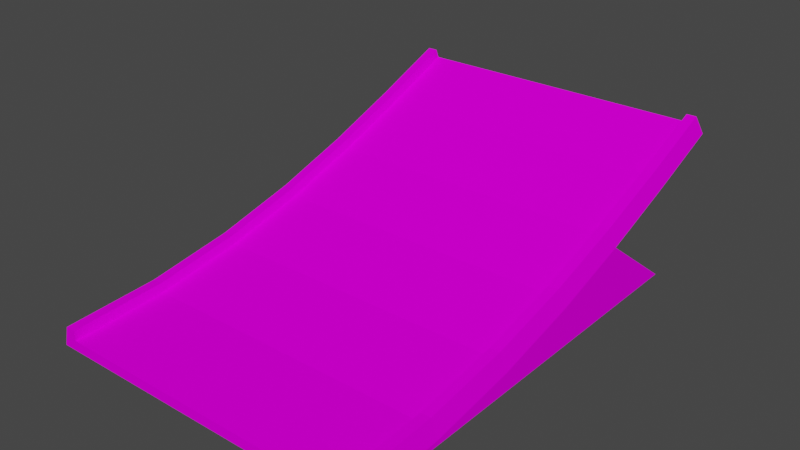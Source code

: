 # Source: jump5_land.blend  (saved by Blender 3.3.6; exported with 4.5.12 LTS)
import bpy
from mathutils import Matrix  # noqa: F401  (used for matrix-valued properties, if any)

bpy.ops.wm.read_factory_settings(use_empty=True)
scene = bpy.context.scene
scene.name = 'Scene'

# ---- collections
col_collection = bpy.data.collections.new('Collection'); scene.collection.children.link(col_collection)

# ---- images (referenced by path relative to the original .blend; pixels are not part of the script)
import os
ASSET_DIR = os.environ.get("B2B_ASSET_DIR", "")  # directory of the original .blend (textures are referenced by path, not embedded)
HERE = os.path.dirname(os.path.abspath(__file__))  # packed textures are extracted next to this script under _unpacked/

def load_image(name, relpath, width, height, colorspace="sRGB"):
    """Load a texture the original file referenced (path relative to the .blend, or extracted next to this script)."""
    p = next((c for c in (os.path.join(HERE, relpath), os.path.join(ASSET_DIR, relpath)) if relpath and os.path.exists(c)), "")
    if p:
        img = bpy.data.images.load(p, check_existing=True)
        img.name = name
    else:  # same state as the original file: an image datablock whose file is absent (Cycles renders it pink)
        img = bpy.data.images.new(name, width, height)
        img.source = "FILE"
        img.filepath = "//" + (relpath or name)
    img.colorspace_settings.name = colorspace
    return img
img_trackset00_trk_sidewall_grass_jpg_015 = load_image('trackset00_trk_sidewall_grass.jpg.015', 'trackset00_trk_sidewall_grass.jpg', 1024, 1024, 'sRGB')
img_trackset00_trk_c1_straight_jpg_013 = load_image('trackset00_trk_c1_straight.jpg.013', 'trackset00_trk_c1_straight.jpg', 1024, 1024, 'sRGB')
img_trackset00_trk_startline_jpg_012 = load_image('trackset00_trk_startline.jpg.012', 'trackset00_trk_startline.jpg', 1024, 1024, 'sRGB')
img_trackset00_trk_c2_hill_jpg_009 = load_image('trackset00_trk_c2_hill.jpg.009', 'trackset00_trk_c2_hill.jpg', 1024, 1024, 'sRGB')
img_trackset00_trk_c2_inout_jpg_009 = load_image('trackset00_trk_c2_inout.jpg.009', 'trackset00_trk_c2_inout.jpg', 1024, 1024, 'sRGB')

# ---- materials (node trees are filled in below, after node groups)
mat_trackset00_trk_sidewall_grass = bpy.data.materials.new('trackset00_trk_sidewall_grass')
mat_trackset00_trk_sidewall_grass.alpha_threshold = 0.0
mat_trackset00_trk_sidewall_grass.use_transparent_shadow = False
mat_trackset00_trk_sidewall_grass.diffuse_color = (1.0, 1.0, 1.0, 1.0)
mat_trackset00_trk_sidewall_grass.roughness = 0.5
mat_trackset00_trk_c1_straight = bpy.data.materials.new('trackset00_trk_c1_straight')
mat_trackset00_trk_c1_straight.alpha_threshold = 0.0
mat_trackset00_trk_c1_straight.use_transparent_shadow = False
mat_trackset00_trk_c1_straight.diffuse_color = (1.0, 1.0, 1.0, 1.0)
mat_trackset00_trk_c1_straight.roughness = 0.5
mat_trackset00_trk_startline = bpy.data.materials.new('trackset00_trk_startline')
mat_trackset00_trk_startline.alpha_threshold = 0.0
mat_trackset00_trk_startline.use_transparent_shadow = False
mat_trackset00_trk_startline.diffuse_color = (1.0, 1.0, 1.0, 1.0)
mat_trackset00_trk_startline.roughness = 0.5
mat_trackset00_trk_c2_hill = bpy.data.materials.new('trackset00_trk_c2_hill')
mat_trackset00_trk_c2_hill.alpha_threshold = 0.0
mat_trackset00_trk_c2_hill.use_transparent_shadow = False
mat_trackset00_trk_c2_hill.diffuse_color = (1.0, 1.0, 1.0, 1.0)
mat_trackset00_trk_c2_hill.roughness = 0.5
mat_trackset00_trk_c2_inout = bpy.data.materials.new('trackset00_trk_c2_inout')
mat_trackset00_trk_c2_inout.alpha_threshold = 0.0
mat_trackset00_trk_c2_inout.use_transparent_shadow = False
mat_trackset00_trk_c2_inout.diffuse_color = (1.0, 1.0, 1.0, 1.0)
mat_trackset00_trk_c2_inout.roughness = 0.5

# ---- material node trees
mat_trackset00_trk_sidewall_grass.use_nodes = True; mat_trackset00_trk_sidewall_grass.node_tree.nodes.clear()
_N = mat_trackset00_trk_sidewall_grass.node_tree.nodes; _L = mat_trackset00_trk_sidewall_grass.node_tree.links
n0 = _N.new('ShaderNodeBsdfDiffuse'); n0.name = 'Diffuse BSDF'; n0.location = (0, 0)
n1 = _N.new('ShaderNodeTexImage'); n1.name = 'Image Texture'; n1.location = (0, 0)
n1.image = img_trackset00_trk_sidewall_grass_jpg_015
n2 = _N.new('ShaderNodeOutputMaterial'); n2.name = 'Material Output'; n2.location = (0, 0)
_L.new(n0.outputs[0], n2.inputs[0])
_L.new(n1.outputs[0], n0.inputs[0])
n2.is_active_output = True
mat_trackset00_trk_c1_straight.use_nodes = True; mat_trackset00_trk_c1_straight.node_tree.nodes.clear()
_N = mat_trackset00_trk_c1_straight.node_tree.nodes; _L = mat_trackset00_trk_c1_straight.node_tree.links
n0 = _N.new('ShaderNodeBsdfDiffuse'); n0.name = 'Diffuse BSDF'; n0.location = (0, 0)
n1 = _N.new('ShaderNodeTexImage'); n1.name = 'Image Texture'; n1.location = (0, 0)
n1.image = img_trackset00_trk_c1_straight_jpg_013
n2 = _N.new('ShaderNodeOutputMaterial'); n2.name = 'Material Output'; n2.location = (0, 0)
_L.new(n0.outputs[0], n2.inputs[0])
_L.new(n1.outputs[0], n0.inputs[0])
n2.is_active_output = True
mat_trackset00_trk_startline.use_nodes = True; mat_trackset00_trk_startline.node_tree.nodes.clear()
_N = mat_trackset00_trk_startline.node_tree.nodes; _L = mat_trackset00_trk_startline.node_tree.links
n0 = _N.new('ShaderNodeBsdfDiffuse'); n0.name = 'Diffuse BSDF'; n0.location = (0, 0)
n1 = _N.new('ShaderNodeTexImage'); n1.name = 'Image Texture'; n1.location = (0, 0)
n1.image = img_trackset00_trk_startline_jpg_012
n2 = _N.new('ShaderNodeOutputMaterial'); n2.name = 'Material Output'; n2.location = (0, 0)
_L.new(n0.outputs[0], n2.inputs[0])
_L.new(n1.outputs[0], n0.inputs[0])
n2.is_active_output = True
mat_trackset00_trk_c2_hill.use_nodes = True; mat_trackset00_trk_c2_hill.node_tree.nodes.clear()
_N = mat_trackset00_trk_c2_hill.node_tree.nodes; _L = mat_trackset00_trk_c2_hill.node_tree.links
n0 = _N.new('ShaderNodeBsdfDiffuse'); n0.name = 'Diffuse BSDF'; n0.location = (0, 0)
n1 = _N.new('ShaderNodeTexImage'); n1.name = 'Image Texture'; n1.location = (0, 0)
n1.image = img_trackset00_trk_c2_hill_jpg_009
n2 = _N.new('ShaderNodeOutputMaterial'); n2.name = 'Material Output'; n2.location = (0, 0)
_L.new(n0.outputs[0], n2.inputs[0])
_L.new(n1.outputs[0], n0.inputs[0])
n2.is_active_output = True
mat_trackset00_trk_c2_inout.use_nodes = True; mat_trackset00_trk_c2_inout.node_tree.nodes.clear()
_N = mat_trackset00_trk_c2_inout.node_tree.nodes; _L = mat_trackset00_trk_c2_inout.node_tree.links
n0 = _N.new('ShaderNodeBsdfDiffuse'); n0.name = 'Diffuse BSDF'; n0.location = (0, 0)
n1 = _N.new('ShaderNodeTexImage'); n1.name = 'Image Texture'; n1.location = (0, 0)
n1.image = img_trackset00_trk_c2_inout_jpg_009
n2 = _N.new('ShaderNodeOutputMaterial'); n2.name = 'Material Output'; n2.location = (0, 0)
_L.new(n0.outputs[0], n2.inputs[0])
_L.new(n1.outputs[0], n0.inputs[0])
n2.is_active_output = True

# ---- world
world_world = bpy.data.worlds.new('World'); scene.world = world_world
world_world.use_nodes = True; world_world.node_tree.nodes.clear()
_N = world_world.node_tree.nodes; _L = world_world.node_tree.links
n0 = _N.new('ShaderNodeOutputWorld'); n0.name = 'World Output'; n0.location = (300, 300)
n1 = _N.new('ShaderNodeBackground'); n1.name = 'Background'; n1.location = (10, 300)
n1.inputs[0].default_value = (0.05088, 0.05088, 0.05088, 1.0)
_L.new(n1.outputs[0], n0.inputs[0])
n0.is_active_output = True
world_world.color = (0.05088, 0.05088, 0.05088)
world_world.use_sun_shadow = False
world_world.sun_shadow_jitter_overblur = 0.0

# ---- meshes
me_track17_pmd0_mesh_029 = bpy.data.meshes.new('TRACK17.PMD0.mesh.029')
me_track17_pmd0_mesh_029.from_pydata([(16.5, -29.99, 0.0), (16.0, -29.99, 2.0), (15.0, -29.99, 2.0), (15.0, -29.99, 1.0), (-16.0, -29.99, 2.0), (-16.5, -29.99, 0.0), (-15.0, -29.99, 1.0), (-15.0, -29.99, 2.0), (15.0, -20.48, 1.477), (15.0, -11.65, 2.814), (15.0, -11.84, 3.796), (15.0, -20.58, 2.472), (15.0, -3.371, 4.841), (15.0, -3.638, 5.805), (15.0, 4.512, 7.388), (15.0, 4.187, 8.334), (15.0, 12.14, 10.28), (15.0, 11.77, 11.21), (15.0, 19.65, 13.36), (15.0, 19.27, 14.28), (16.0, -20.58, 2.472), (16.5, -20.38, 0.4894), (16.0, -11.84, 3.796), (16.5, -11.47, 1.843), (16.0, -3.638, 5.805), (16.5, -3.106, 3.887), (16.0, 4.187, 8.334), (16.5, 4.839, 6.449), (16.0, 11.77, 11.21), (16.5, 12.51, 9.357), (16.0, 19.27, 14.28), (16.5, 20.04, 12.44), (-15.0, -20.58, 2.472), (-15.0, -11.84, 3.796), (-15.0, -11.65, 2.814), (-15.0, -20.48, 1.477), (-15.0, -3.638, 5.805), (-15.0, -3.371, 4.841), (-15.0, 4.187, 8.334), (-15.0, 4.512, 7.388), (-15.0, 11.77, 11.21), (-15.0, 12.14, 10.28), (-15.0, 19.27, 14.28), (-15.0, 19.65, 13.36), (-16.5, -20.38, 0.4894), (-16.0, -20.58, 2.472), (-16.5, -11.47, 1.843), (-16.0, -11.84, 3.796), (-16.5, -3.106, 3.887), (-16.0, -3.638, 5.805), (-16.5, 4.839, 6.449), (-16.0, 4.187, 8.334), (-16.5, 12.51, 9.357), (-16.0, 11.77, 11.21), (-16.5, 20.04, 12.44), (-16.0, 19.27, 14.28), (-16.5, -3.106, 0.0), (-16.5, 13.48, 0.0), (-16.5, -11.47, 0.0), (-16.5, -20.38, 0.0), (16.5, 13.48, 0.0), (16.5, -3.106, 0.0), (16.5, -11.47, 0.0), (16.5, -20.38, 0.0), (-16.0, -29.99, 2.0), (-16.5, -29.99, 0.0), (-15.0, -29.99, 1.0), (-15.0, -29.99, 2.0), (16.5, -29.99, 0.0), (16.0, -29.99, 2.0), (15.0, -29.99, 2.0), (15.0, -29.99, 1.0)], [], [(8, 11, 10, 9), (9, 10, 13, 12), (12, 13, 15, 14), (14, 15, 17, 16), (16, 17, 19, 18), (1, 0, 21, 20), (20, 21, 23, 22), (22, 23, 25, 24), (24, 25, 27, 26), (26, 27, 29, 28), (28, 29, 31, 30), (2, 1, 20, 11), (11, 20, 22, 10), (10, 22, 24, 13), (13, 24, 26, 15), (15, 26, 28, 17), (17, 28, 30, 19), (3, 2, 11, 8), (32, 35, 34, 33), (33, 34, 37, 36), (36, 37, 39, 38), (38, 39, 41, 40), (40, 41, 43, 42), (5, 4, 45, 44), (44, 45, 47, 46), (46, 47, 49, 48), (48, 49, 51, 50), (50, 51, 53, 52), (52, 53, 55, 54), (4, 7, 32, 45), (45, 32, 33, 47), (47, 33, 36, 49), (49, 36, 38, 51), (51, 38, 40, 53), (53, 40, 42, 55), (7, 6, 35, 32), (27, 50, 52, 29), (29, 52, 54, 31), (30, 31, 18, 19), (54, 55, 42, 43), (50, 57, 56, 48), (56, 58, 46, 48), (58, 59, 44, 46), (59, 5, 44), (60, 27, 25, 61), (62, 61, 25, 23), (63, 62, 23, 21), (0, 63, 21), (60, 57, 50, 27), (31, 54, 43, 18), (34, 9, 12, 37), (37, 12, 14, 39), (39, 14, 16, 41), (41, 16, 18, 43), (35, 8, 9, 34), (6, 3, 8, 35), (71, 68, 69, 70), (65, 66, 67, 64), (65, 68, 71, 66)])
me_track17_pmd0_mesh_029.polygons.foreach_set('material_index', [0, 0, 0, 0, 0, 0, 0, 0, 0, 0, 0, 0, 0, 0, 0, 0, 0, 0, 0, 0, 0, 0, 0, 0, 0, 0, 0, 0, 0, 0, 0, 0, 0, 0, 0, 0, 1, 1, 2, 2, 2, 2, 2, 2, 2, 2, 2, 2, 2, 2, 3, 3, 3, 3, 3, 4, 2, 2, 2])
_uv = me_track17_pmd0_mesh_029.uv_layers.new(name='UVMap')
_uv.uv.foreach_set('vector', [0.0, 0.5, 0.25, 0.5, 0.25, 0.0, 0.0, 0.0, 0.0, 1.0, 0.25, 1.0, 0.25, 0.5, 0.0, 0.5, 0.0, 0.5, 0.25, 0.5, 0.25, 0.0, 0.0, 0.0, 0.0, 1.0, 0.25, 1.0, 0.25, 0.5, 0.0, 0.5, 0.0, 0.5, 0.25, 0.5, 0.25, 0.0, 0.0, 0.0, 0.5, 1.0, 0.75, 1.0, 0.75, 0.5, 0.5, 0.5, 0.5, 0.5, 0.75, 0.5, 0.75, 0.0, 0.5, 0.0, 0.5, 1.0, 0.75, 1.0, 0.75, 0.5, 0.5, 0.5, 0.5, 0.5, 0.75, 0.5, 0.75, 0.0, 0.5, 0.0, 0.5, 1.0, 0.75, 1.0, 0.75, 0.5, 0.5, 0.5, 0.5, 0.5, 0.75, 0.5, 0.75, 0.0, 0.5, 0.0, 0.25, 1.0, 0.5, 1.0, 0.5, 0.5, 0.25, 0.5, 0.25, 0.5, 0.5, 0.5, 0.5, 0.0, 0.25, 0.0, 0.25, 1.0, 0.5, 1.0, 0.5, 0.5, 0.25, 0.5, 0.25, 0.5, 0.5, 0.5, 0.5, 0.0, 0.25, 0.0, 0.25, 1.0, 0.5, 1.0, 0.5, 0.5, 0.25, 0.5, 0.25, 0.5, 0.5, 0.5, 0.5, 0.0, 0.25, 0.0, 0.0, 1.0, 0.25, 1.0, 0.25, 0.5, 0.0, 0.5, 0.25, 0.5, 0.0, 0.5, 0.0, 0.0, 0.25, 0.0, 0.25, 1.0, 0.0, 1.0, 0.0, 0.5, 0.25, 0.5, 0.25, 0.5, 0.0, 0.5, 0.0, 0.0, 0.25, 0.0, 0.25, 1.0, 0.0, 1.0, 0.0, 0.5, 0.25, 0.5, 0.25, 0.5, 0.0, 0.5, 0.0, 0.0, 0.25, 0.0, 0.75, 1.0, 0.5, 1.0, 0.5, 0.5, 0.75, 0.5, 0.75, 0.5, 0.5, 0.5, 0.5, 0.0, 0.75, 0.0, 0.75, 1.0, 0.5, 1.0, 0.5, 0.5, 0.75, 0.5, 0.75, 0.5, 0.5, 0.5, 0.5, 0.0, 0.75, 0.0, 0.75, 1.0, 0.5, 1.0, 0.5, 0.5, 0.75, 0.5, 0.75, 0.5, 0.5, 0.5, 0.5, 0.0, 0.75, 0.0, 0.5, 1.0, 0.25, 1.0, 0.25, 0.5, 0.5, 0.5, 0.5, 0.5, 0.25, 0.5, 0.25, 0.0, 0.5, 0.0, 0.5, 1.0, 0.25, 1.0, 0.25, 0.5, 0.5, 0.5, 0.5, 0.5, 0.25, 0.5, 0.25, 0.0, 0.5, 0.0, 0.5, 1.0, 0.25, 1.0, 0.25, 0.5, 0.5, 0.5, 0.5, 0.5, 0.25, 0.5, 0.25, 0.0, 0.5, 0.0, 0.25, 1.0, 0.0, 1.0, 0.0, 0.5, 0.25, 0.5, 0.7374, 0.004225, 0.2671, 0.004225, 0.2671, -0.01782, 0.7374, -0.01782, 0.7374, 0.004225, 0.2671, 0.004225, 0.2671, -0.01782, 0.7374, -0.01782, 0.01413, 0.3727, 0.002396, 0.2716, 0.04589, 0.324, 0.0388, 0.3727, 0.0388, 0.3727, 0.04589, 0.324, 0.002396, 0.2716, 0.01413, 0.3727, 0.8436, 0.3739, 0.9958, 0.002598, 0.7451, 0.002598, 0.7081, 0.2699, 0.7451, 0.002598, 0.514, 0.002598, 0.4903, 0.1333, 0.7081, 0.2699, 0.514, 0.002598, 0.2629, 0.002598, 0.2524, 0.04901, 0.4903, 0.1333, 0.2629, 0.002598, -0.003998, 0.002598, 0.2524, 0.04901, 0.9958, 0.002598, 0.8436, 0.3739, 0.7081, 0.2699, 0.7451, 0.002598, 0.514, 0.002598, 0.7451, 0.002598, 0.7081, 0.2699, 0.4903, 0.1333, 0.2629, 0.002598, 0.514, 0.002598, 0.4903, 0.1333, 0.2524, 0.04901, -0.003998, 0.002598, 0.2629, 0.002598, 0.2524, 0.04901, 0.752, 0.6302, 0.9979, 0.6302, 0.9979, 0.9982, 0.752, 0.9982, 0.4697, 0.2715, 0.02285, 0.2716, 0.04274, 0.3351, 0.4507, 0.3349, 1.0, 1.0, 0.0, 1.0, 0.0, 0.0, 1.0, 0.0, 1.0, 1.0, 0.0, 1.0, 0.0, 0.0, 1.0, 0.0, 1.0, 1.0, 0.0, 1.0, 0.0, 0.0, 1.0, 0.0, 1.0, 1.0, 0.0, 1.0, 0.0, 0.0, 1.0, 0.0, 1.0, 1.0, 0.0, 1.0, 0.0, 0.0, 1.0, 0.0, 1.0, 1.0, 0.0, 1.0, 0.0, 0.6667, 1.0, 0.6667, 0.4516, 0.3227, 0.4943, 0.2704, 0.4858, 0.3731, 0.4602, 0.3726, 0.4943, 0.2704, 0.4516, 0.3227, 0.4602, 0.3726, 0.4858, 0.3731, 0.4697, 0.2715, 0.02285, 0.2716, 0.04274, 0.3351, 0.4507, 0.3349])
me_track17_pmd0_mesh_029.materials.append(mat_trackset00_trk_sidewall_grass)
me_track17_pmd0_mesh_029.materials.append(mat_trackset00_trk_c1_straight)
me_track17_pmd0_mesh_029.materials.append(mat_trackset00_trk_startline)
me_track17_pmd0_mesh_029.materials.append(mat_trackset00_trk_c2_hill)
me_track17_pmd0_mesh_029.materials.append(mat_trackset00_trk_c2_inout)
me_track17_pmd0_mesh_029.use_remesh_preserve_volume = False
me_track17_pmd0_mesh_029.use_remesh_preserve_attributes = False
me_track17_pmd0_mesh_029.use_mirror_vertex_groups = False
me_track17_pmd0_mesh_029.update()

# ---- objects
ob_main = bpy.data.objects.new('main', me_track17_pmd0_mesh_029)
ob_w = bpy.data.objects.new('w', None)
ob_w2 = bpy.data.objects.new('w2', None)
ob_empty_002 = bpy.data.objects.new('Empty.002', None)
ob_empty_003 = bpy.data.objects.new('Empty.003', None)
ob_empty_004 = bpy.data.objects.new('Empty.004', None)
ob_empty_005 = bpy.data.objects.new('Empty.005', None)
ob_empty_006 = bpy.data.objects.new('Empty.006', None)
ob_empty_007 = bpy.data.objects.new('Empty.007', None)

# ---- transforms, parenting, visibility, modifiers, constraints
ob_main.location = (0.0, 0.0, 0.0)
ob_main.lineart.crease_threshold = 0.0
ob_w.location = (-1.907e-06, -29.99, 0.0)
ob_w2.location = (0.0, 20.04, 12.44)
ob_empty_002.parent = ob_empty_006
ob_empty_002.location = (-15.0, -29.35, 1.0)
ob_empty_003.parent = ob_empty_007
ob_empty_003.location = (15.0, -29.47, 1.0)
ob_empty_004.parent = ob_empty_006
ob_empty_004.location = (-15.0, 18.51, 13.36)
ob_empty_005.parent = ob_empty_007
ob_empty_005.location = (15.0, 18.98, 13.36)
ob_empty_006.parent = ob_w
ob_empty_006.matrix_parent_inverse = Matrix(((1.0, -0.0, 0.0, 1.907e-06), (-0.0, 1.0, -0.0, 29.99), (-0.0, 0.0, 1.0, -0.0), (-0.0, 0.0, -0.0, 1.0)))
ob_empty_006.location = (0.0, 0.0, 0.0)
ob_empty_007.parent = ob_w
ob_empty_007.matrix_parent_inverse = Matrix(((1.0, -0.0, 0.0, 1.907e-06), (-0.0, 1.0, -0.0, 29.99), (-0.0, 0.0, 1.0, -0.0), (-0.0, 0.0, -0.0, 1.0)))
ob_empty_007.location = (0.0, 0.0, 0.0)

# ---- collection membership
col_collection.objects.link(ob_main)
col_collection.objects.link(ob_w)
col_collection.objects.link(ob_w2)
col_collection.objects.link(ob_empty_002)
col_collection.objects.link(ob_empty_003)
col_collection.objects.link(ob_empty_004)
col_collection.objects.link(ob_empty_005)
col_collection.objects.link(ob_empty_006)
col_collection.objects.link(ob_empty_007)

# ---- scene / render settings (as saved in the file)
scene.frame_start = 1; scene.frame_end = 250; scene.frame_set(1)
scene.render.engine = 'BLENDER_EEVEE_NEXT'
scene.cycles.sampling_pattern = 'TABULATED_SOBOL'
scene.cycles.use_light_tree = False
scene.view_settings.view_transform = 'Filmic'
bpy.context.view_layer.update()

# ---- added for rendering (the .blend has no active camera and no usable light): camera, sun
cam_auto = bpy.data.cameras.new('AutoCamera')
cam_auto.lens = 50.0
cam_auto.sensor_width = 36.0
cam_auto.clip_end = 1000.38
ob_auto_camera = bpy.data.objects.new('AutoCamera', cam_auto)
scene.collection.objects.link(ob_auto_camera)
ob_auto_camera.location = (57.0021, -73.3788, 52.7442)
ob_auto_camera.rotation_euler = (1.09748, -7.21219e-08, 0.694738)
scene.camera = ob_auto_camera
light_auto_sun = bpy.data.lights.new('AutoSun', 'SUN')
light_auto_sun.energy = 3.0
light_auto_sun.angle = 0.0523599
ob_auto_sun = bpy.data.objects.new('AutoSun', light_auto_sun)
scene.collection.objects.link(ob_auto_sun)
ob_auto_sun.rotation_euler = (0.872665, 0.174533, 0.523599)
bpy.context.view_layer.update()
